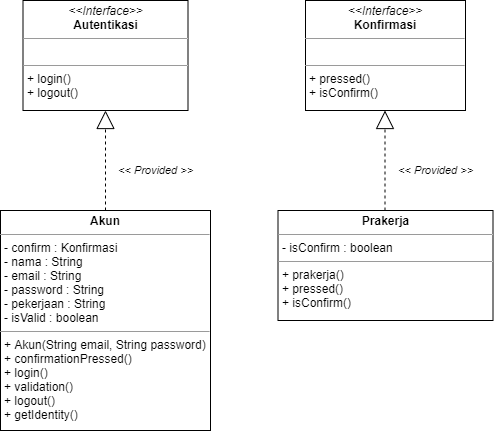

The diagram above was exported from draw.io. Its source (the exported page's mxGraphModel, read from the mxfile embedded in the PNG):
<mxGraphModel dx="928" dy="482" grid="1" gridSize="10" guides="1" tooltips="1" connect="1" arrows="1" fold="1" page="1" pageScale="1" pageWidth="850" pageHeight="1100" math="0" shadow="0">
  <root>
    <mxCell id="0" />
    <mxCell id="1" parent="0" />
    <mxCell id="2" value="&lt;p style=&quot;margin: 0px ; margin-top: 4px ; text-align: center&quot;&gt;&lt;i&gt;&amp;lt;&amp;lt;Interface&amp;gt;&amp;gt;&lt;/i&gt;&lt;br&gt;&lt;b&gt;Autentikasi&lt;/b&gt;&lt;/p&gt;&lt;hr size=&quot;1&quot;&gt;&lt;p style=&quot;margin: 0px ; margin-left: 4px&quot;&gt;&lt;br&gt;&lt;/p&gt;&lt;hr size=&quot;1&quot;&gt;&lt;p style=&quot;margin: 0px ; margin-left: 4px&quot;&gt;+ login()&lt;br&gt;+ logout()&lt;/p&gt;" style="verticalAlign=top;align=left;overflow=fill;fontSize=12;fontFamily=Helvetica;html=1;strokeColor=#000000;" vertex="1" parent="1">
      <mxGeometry x="297.5" y="320" width="165" height="110" as="geometry" />
    </mxCell>
    <mxCell id="3" value="&lt;p style=&quot;margin: 0px ; margin-top: 4px ; text-align: center&quot;&gt;&lt;i&gt;&amp;lt;&amp;lt;Interface&amp;gt;&amp;gt;&lt;/i&gt;&lt;br&gt;&lt;b&gt;Konfirmasi&lt;/b&gt;&lt;/p&gt;&lt;hr size=&quot;1&quot;&gt;&lt;p style=&quot;margin: 0px ; margin-left: 4px&quot;&gt;&lt;br&gt;&lt;/p&gt;&lt;hr size=&quot;1&quot;&gt;&lt;p style=&quot;margin: 0px ; margin-left: 4px&quot;&gt;+ pressed()&lt;br&gt;+ isConfirm()&lt;/p&gt;" style="verticalAlign=top;align=left;overflow=fill;fontSize=12;fontFamily=Helvetica;html=1;strokeColor=#000000;" vertex="1" parent="1">
      <mxGeometry x="580" y="320" width="160" height="110" as="geometry" />
    </mxCell>
    <mxCell id="4" value="&lt;p style=&quot;margin: 0px ; margin-top: 4px ; text-align: center&quot;&gt;&lt;b&gt;Prakerja&lt;/b&gt;&lt;/p&gt;&lt;hr size=&quot;1&quot;&gt;&lt;p style=&quot;margin: 0px ; margin-left: 4px&quot;&gt;- isConfirm : boolean&lt;/p&gt;&lt;hr size=&quot;1&quot;&gt;&lt;p style=&quot;margin: 0px ; margin-left: 4px&quot;&gt;+ prakerja()&lt;/p&gt;&lt;p style=&quot;margin: 0px ; margin-left: 4px&quot;&gt;+ pressed()&lt;/p&gt;&lt;p style=&quot;margin: 0px ; margin-left: 4px&quot;&gt;+ isConfirm()&lt;/p&gt;" style="verticalAlign=top;align=left;overflow=fill;fontSize=12;fontFamily=Helvetica;html=1;strokeColor=#000000;" vertex="1" parent="1">
      <mxGeometry x="552.5" y="530" width="215" height="110" as="geometry" />
    </mxCell>
    <mxCell id="5" value="&lt;p style=&quot;margin: 0px ; margin-top: 4px ; text-align: center&quot;&gt;&lt;b&gt;Akun&lt;/b&gt;&lt;/p&gt;&lt;hr size=&quot;1&quot;&gt;&lt;p style=&quot;margin: 0px ; margin-left: 4px&quot;&gt;- confirm : Konfirmasi&lt;/p&gt;&lt;p style=&quot;margin: 0px ; margin-left: 4px&quot;&gt;- nama : String&lt;/p&gt;&lt;p style=&quot;margin: 0px ; margin-left: 4px&quot;&gt;- email : String&lt;/p&gt;&lt;p style=&quot;margin: 0px ; margin-left: 4px&quot;&gt;- password : String&lt;/p&gt;&lt;p style=&quot;margin: 0px ; margin-left: 4px&quot;&gt;- pekerjaan : String&lt;/p&gt;&lt;p style=&quot;margin: 0px ; margin-left: 4px&quot;&gt;- isValid : boolean&lt;/p&gt;&lt;hr size=&quot;1&quot;&gt;&lt;p style=&quot;margin: 0px ; margin-left: 4px&quot;&gt;&lt;span&gt;+ Akun(String email, String password)&lt;/span&gt;&lt;/p&gt;&lt;p style=&quot;margin: 0px ; margin-left: 4px&quot;&gt;&lt;span&gt;+ confirmationPressed()&lt;/span&gt;&lt;br&gt;&lt;/p&gt;&lt;p style=&quot;margin: 0px ; margin-left: 4px&quot;&gt;+ login()&lt;/p&gt;&lt;p style=&quot;margin: 0px ; margin-left: 4px&quot;&gt;+ validation()&lt;/p&gt;&lt;p style=&quot;margin: 0px ; margin-left: 4px&quot;&gt;+ logout()&lt;/p&gt;&lt;p style=&quot;margin: 0px ; margin-left: 4px&quot;&gt;+ getIdentity()&lt;/p&gt;&lt;p style=&quot;margin: 0px ; margin-left: 4px&quot;&gt;&lt;br&gt;&lt;/p&gt;&lt;p style=&quot;margin: 0px ; margin-left: 4px&quot;&gt;&lt;br&gt;&lt;/p&gt;" style="verticalAlign=top;align=left;overflow=fill;fontSize=12;fontFamily=Helvetica;html=1;strokeColor=#000000;" vertex="1" parent="1">
      <mxGeometry x="275" y="530" width="210" height="220" as="geometry" />
    </mxCell>
    <mxCell id="6" value="&lt;i&gt;&amp;lt;&amp;lt; Provided &amp;gt;&amp;gt;&lt;/i&gt;" style="endArrow=block;endSize=16;endFill=0;html=1;dashed=1;strokeColor=#000000;exitX=0.5;exitY=0;exitDx=0;exitDy=0;" edge="1" source="5" target="2" parent="1">
      <mxGeometry x="-0.2" y="-50" width="160" relative="1" as="geometry">
        <mxPoint x="380" y="520" as="sourcePoint" />
        <mxPoint x="485" y="480" as="targetPoint" />
        <mxPoint as="offset" />
      </mxGeometry>
    </mxCell>
    <mxCell id="7" value="&lt;i&gt;&amp;lt;&amp;lt; Provided &amp;gt;&amp;gt;&lt;/i&gt;" style="endArrow=block;endSize=16;endFill=0;html=1;dashed=1;strokeColor=#000000;exitX=0.5;exitY=0;exitDx=0;exitDy=0;" edge="1" parent="1">
      <mxGeometry x="-0.2" y="-50" width="160" relative="1" as="geometry">
        <mxPoint x="659.5" y="530" as="sourcePoint" />
        <mxPoint x="659.5" y="430" as="targetPoint" />
        <mxPoint as="offset" />
      </mxGeometry>
    </mxCell>
  </root>
</mxGraphModel>